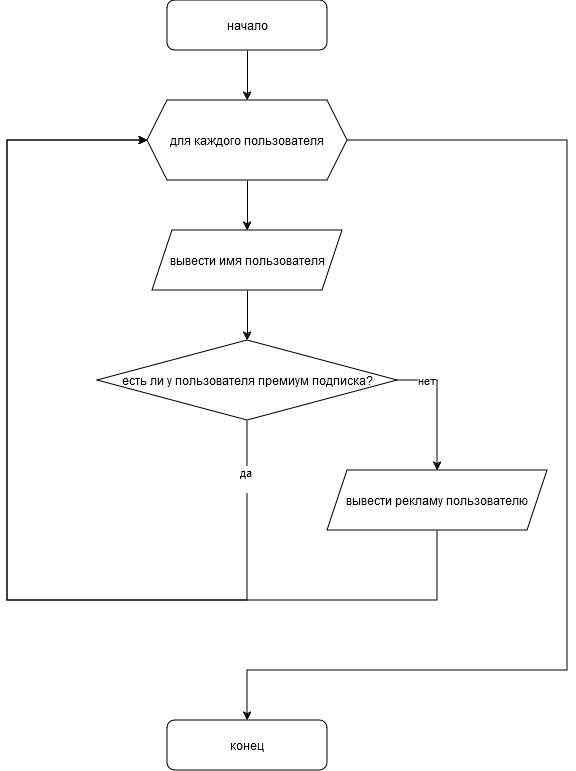

The diagram above was exported from draw.io. Its source (the exported page's mxGraphModel, read from the mxfile embedded in the PNG):
<mxGraphModel dx="920" dy="939" grid="1" gridSize="10" guides="1" tooltips="1" connect="1" arrows="1" fold="1" page="1" pageScale="1" pageWidth="827" pageHeight="1169" math="0" shadow="0">
  <root>
    <mxCell id="WIyWlLk6GJQsqaUBKTNV-0" />
    <mxCell id="WIyWlLk6GJQsqaUBKTNV-1" parent="WIyWlLk6GJQsqaUBKTNV-0" />
    <mxCell id="gOfFhDSMOxcOx9TIHgtq-7" style="edgeStyle=orthogonalEdgeStyle;rounded=0;orthogonalLoop=1;jettySize=auto;html=1;exitX=0.5;exitY=1;exitDx=0;exitDy=0;entryX=0.5;entryY=0;entryDx=0;entryDy=0;" edge="1" parent="WIyWlLk6GJQsqaUBKTNV-1" source="gOfFhDSMOxcOx9TIHgtq-1" target="gOfFhDSMOxcOx9TIHgtq-6">
      <mxGeometry relative="1" as="geometry" />
    </mxCell>
    <mxCell id="gOfFhDSMOxcOx9TIHgtq-1" value="начало" style="rounded=1;whiteSpace=wrap;html=1;" vertex="1" parent="WIyWlLk6GJQsqaUBKTNV-1">
      <mxGeometry x="310" y="40" width="160" height="50" as="geometry" />
    </mxCell>
    <mxCell id="gOfFhDSMOxcOx9TIHgtq-9" style="edgeStyle=orthogonalEdgeStyle;rounded=0;orthogonalLoop=1;jettySize=auto;html=1;exitX=0.5;exitY=1;exitDx=0;exitDy=0;entryX=0.5;entryY=0;entryDx=0;entryDy=0;" edge="1" parent="WIyWlLk6GJQsqaUBKTNV-1" source="gOfFhDSMOxcOx9TIHgtq-2" target="gOfFhDSMOxcOx9TIHgtq-3">
      <mxGeometry relative="1" as="geometry" />
    </mxCell>
    <mxCell id="gOfFhDSMOxcOx9TIHgtq-2" value="&lt;div&gt;вывести имя пользователя&lt;/div&gt;" style="shape=parallelogram;perimeter=parallelogramPerimeter;whiteSpace=wrap;html=1;fixedSize=1;" vertex="1" parent="WIyWlLk6GJQsqaUBKTNV-1">
      <mxGeometry x="295" y="270" width="190" height="60" as="geometry" />
    </mxCell>
    <mxCell id="gOfFhDSMOxcOx9TIHgtq-10" style="edgeStyle=orthogonalEdgeStyle;rounded=0;orthogonalLoop=1;jettySize=auto;html=1;entryX=0.5;entryY=0;entryDx=0;entryDy=0;exitX=1;exitY=0.5;exitDx=0;exitDy=0;" edge="1" parent="WIyWlLk6GJQsqaUBKTNV-1" source="gOfFhDSMOxcOx9TIHgtq-3" target="gOfFhDSMOxcOx9TIHgtq-4">
      <mxGeometry relative="1" as="geometry">
        <Array as="points">
          <mxPoint x="580" y="420" />
          <mxPoint x="580" y="510" />
        </Array>
      </mxGeometry>
    </mxCell>
    <mxCell id="gOfFhDSMOxcOx9TIHgtq-11" value="нет" style="edgeLabel;html=1;align=center;verticalAlign=middle;resizable=0;points=[];" vertex="1" connectable="0" parent="gOfFhDSMOxcOx9TIHgtq-10">
      <mxGeometry x="-0.5714" y="1" relative="1" as="geometry">
        <mxPoint as="offset" />
      </mxGeometry>
    </mxCell>
    <mxCell id="gOfFhDSMOxcOx9TIHgtq-19" style="edgeStyle=orthogonalEdgeStyle;rounded=0;orthogonalLoop=1;jettySize=auto;html=1;entryX=0;entryY=0.5;entryDx=0;entryDy=0;" edge="1" parent="WIyWlLk6GJQsqaUBKTNV-1" source="gOfFhDSMOxcOx9TIHgtq-3" target="gOfFhDSMOxcOx9TIHgtq-6">
      <mxGeometry relative="1" as="geometry">
        <Array as="points">
          <mxPoint x="390" y="640" />
          <mxPoint x="150" y="640" />
          <mxPoint x="150" y="180" />
        </Array>
      </mxGeometry>
    </mxCell>
    <mxCell id="gOfFhDSMOxcOx9TIHgtq-21" value="&lt;div&gt;да&lt;/div&gt;&lt;div&gt;&lt;br&gt;&lt;/div&gt;" style="edgeLabel;html=1;align=center;verticalAlign=middle;resizable=0;points=[];" vertex="1" connectable="0" parent="gOfFhDSMOxcOx9TIHgtq-19">
      <mxGeometry x="-0.8866" y="-3" relative="1" as="geometry">
        <mxPoint as="offset" />
      </mxGeometry>
    </mxCell>
    <mxCell id="gOfFhDSMOxcOx9TIHgtq-3" value="есть ли у пользователя премиум подписка?" style="rhombus;whiteSpace=wrap;html=1;" vertex="1" parent="WIyWlLk6GJQsqaUBKTNV-1">
      <mxGeometry x="240" y="380" width="300" height="80" as="geometry" />
    </mxCell>
    <mxCell id="gOfFhDSMOxcOx9TIHgtq-20" style="edgeStyle=orthogonalEdgeStyle;rounded=0;orthogonalLoop=1;jettySize=auto;html=1;entryX=0;entryY=0.5;entryDx=0;entryDy=0;" edge="1" parent="WIyWlLk6GJQsqaUBKTNV-1" source="gOfFhDSMOxcOx9TIHgtq-4" target="gOfFhDSMOxcOx9TIHgtq-6">
      <mxGeometry relative="1" as="geometry">
        <mxPoint x="280" y="180" as="targetPoint" />
        <Array as="points">
          <mxPoint x="580" y="640" />
          <mxPoint x="150" y="640" />
          <mxPoint x="150" y="180" />
        </Array>
      </mxGeometry>
    </mxCell>
    <mxCell id="gOfFhDSMOxcOx9TIHgtq-4" value="&lt;div&gt;вывести рекламу пользователю&lt;/div&gt;" style="shape=parallelogram;perimeter=parallelogramPerimeter;whiteSpace=wrap;html=1;fixedSize=1;" vertex="1" parent="WIyWlLk6GJQsqaUBKTNV-1">
      <mxGeometry x="470" y="510" width="220" height="60" as="geometry" />
    </mxCell>
    <mxCell id="gOfFhDSMOxcOx9TIHgtq-5" value="конец" style="rounded=1;whiteSpace=wrap;html=1;" vertex="1" parent="WIyWlLk6GJQsqaUBKTNV-1">
      <mxGeometry x="310" y="760" width="160" height="50" as="geometry" />
    </mxCell>
    <mxCell id="gOfFhDSMOxcOx9TIHgtq-8" style="edgeStyle=orthogonalEdgeStyle;rounded=0;orthogonalLoop=1;jettySize=auto;html=1;exitX=0.5;exitY=1;exitDx=0;exitDy=0;entryX=0.5;entryY=0;entryDx=0;entryDy=0;" edge="1" parent="WIyWlLk6GJQsqaUBKTNV-1" source="gOfFhDSMOxcOx9TIHgtq-6" target="gOfFhDSMOxcOx9TIHgtq-2">
      <mxGeometry relative="1" as="geometry" />
    </mxCell>
    <mxCell id="gOfFhDSMOxcOx9TIHgtq-23" style="edgeStyle=orthogonalEdgeStyle;rounded=0;orthogonalLoop=1;jettySize=auto;html=1;exitX=1;exitY=0.5;exitDx=0;exitDy=0;entryX=0.5;entryY=0;entryDx=0;entryDy=0;" edge="1" parent="WIyWlLk6GJQsqaUBKTNV-1" source="gOfFhDSMOxcOx9TIHgtq-6" target="gOfFhDSMOxcOx9TIHgtq-5">
      <mxGeometry relative="1" as="geometry">
        <Array as="points">
          <mxPoint x="710" y="180" />
          <mxPoint x="710" y="710" />
          <mxPoint x="390" y="710" />
        </Array>
      </mxGeometry>
    </mxCell>
    <mxCell id="gOfFhDSMOxcOx9TIHgtq-6" value="для каждого пользователя" style="shape=hexagon;perimeter=hexagonPerimeter2;whiteSpace=wrap;html=1;fixedSize=1;" vertex="1" parent="WIyWlLk6GJQsqaUBKTNV-1">
      <mxGeometry x="290" y="140" width="200" height="80" as="geometry" />
    </mxCell>
  </root>
</mxGraphModel>